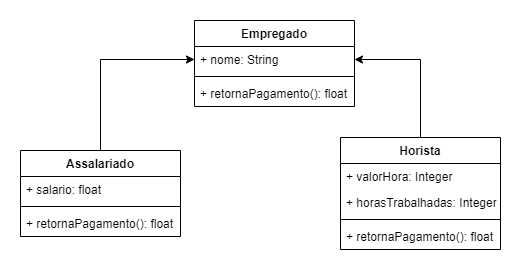

The diagram above was exported from draw.io. Its source (the exported page's mxGraphModel, read from the mxfile embedded in the PNG):
<mxGraphModel dx="1422" dy="762" grid="1" gridSize="10" guides="1" tooltips="1" connect="1" arrows="1" fold="1" page="1" pageScale="1" pageWidth="827" pageHeight="1169" math="0" shadow="0">
  <root>
    <mxCell id="0" />
    <mxCell id="1" parent="0" />
    <mxCell id="USia5aobQJ_VbujVz312-1" value="Empregado" style="swimlane;fontStyle=1;align=center;verticalAlign=top;childLayout=stackLayout;horizontal=1;startSize=26;horizontalStack=0;resizeParent=1;resizeParentMax=0;resizeLast=0;collapsible=1;marginBottom=0;" vertex="1" parent="1">
      <mxGeometry x="334" y="50" width="160" height="86" as="geometry" />
    </mxCell>
    <mxCell id="USia5aobQJ_VbujVz312-2" value="+ nome: String" style="text;strokeColor=none;fillColor=none;align=left;verticalAlign=top;spacingLeft=4;spacingRight=4;overflow=hidden;rotatable=0;points=[[0,0.5],[1,0.5]];portConstraint=eastwest;" vertex="1" parent="USia5aobQJ_VbujVz312-1">
      <mxGeometry y="26" width="160" height="26" as="geometry" />
    </mxCell>
    <mxCell id="USia5aobQJ_VbujVz312-3" value="" style="line;strokeWidth=1;fillColor=none;align=left;verticalAlign=middle;spacingTop=-1;spacingLeft=3;spacingRight=3;rotatable=0;labelPosition=right;points=[];portConstraint=eastwest;" vertex="1" parent="USia5aobQJ_VbujVz312-1">
      <mxGeometry y="52" width="160" height="8" as="geometry" />
    </mxCell>
    <mxCell id="USia5aobQJ_VbujVz312-4" value="+ retornaPagamento(): float" style="text;strokeColor=none;fillColor=none;align=left;verticalAlign=top;spacingLeft=4;spacingRight=4;overflow=hidden;rotatable=0;points=[[0,0.5],[1,0.5]];portConstraint=eastwest;" vertex="1" parent="USia5aobQJ_VbujVz312-1">
      <mxGeometry y="60" width="160" height="26" as="geometry" />
    </mxCell>
    <mxCell id="USia5aobQJ_VbujVz312-9" style="edgeStyle=orthogonalEdgeStyle;rounded=0;orthogonalLoop=1;jettySize=auto;html=1;entryX=0;entryY=0.5;entryDx=0;entryDy=0;" edge="1" parent="1" source="USia5aobQJ_VbujVz312-5" target="USia5aobQJ_VbujVz312-2">
      <mxGeometry relative="1" as="geometry" />
    </mxCell>
    <mxCell id="USia5aobQJ_VbujVz312-5" value="Assalariado" style="swimlane;fontStyle=1;align=center;verticalAlign=top;childLayout=stackLayout;horizontal=1;startSize=26;horizontalStack=0;resizeParent=1;resizeParentMax=0;resizeLast=0;collapsible=1;marginBottom=0;" vertex="1" parent="1">
      <mxGeometry x="160" y="180" width="160" height="86" as="geometry" />
    </mxCell>
    <mxCell id="USia5aobQJ_VbujVz312-10" value="+ salario: float" style="text;strokeColor=none;fillColor=none;align=left;verticalAlign=top;spacingLeft=4;spacingRight=4;overflow=hidden;rotatable=0;points=[[0,0.5],[1,0.5]];portConstraint=eastwest;" vertex="1" parent="USia5aobQJ_VbujVz312-5">
      <mxGeometry y="26" width="160" height="26" as="geometry" />
    </mxCell>
    <mxCell id="USia5aobQJ_VbujVz312-7" value="" style="line;strokeWidth=1;fillColor=none;align=left;verticalAlign=middle;spacingTop=-1;spacingLeft=3;spacingRight=3;rotatable=0;labelPosition=right;points=[];portConstraint=eastwest;" vertex="1" parent="USia5aobQJ_VbujVz312-5">
      <mxGeometry y="52" width="160" height="8" as="geometry" />
    </mxCell>
    <mxCell id="USia5aobQJ_VbujVz312-8" value="+ retornaPagamento(): float" style="text;strokeColor=none;fillColor=none;align=left;verticalAlign=top;spacingLeft=4;spacingRight=4;overflow=hidden;rotatable=0;points=[[0,0.5],[1,0.5]];portConstraint=eastwest;" vertex="1" parent="USia5aobQJ_VbujVz312-5">
      <mxGeometry y="60" width="160" height="26" as="geometry" />
    </mxCell>
    <mxCell id="USia5aobQJ_VbujVz312-16" style="edgeStyle=orthogonalEdgeStyle;rounded=0;orthogonalLoop=1;jettySize=auto;html=1;entryX=1;entryY=0.5;entryDx=0;entryDy=0;" edge="1" parent="1" source="USia5aobQJ_VbujVz312-11" target="USia5aobQJ_VbujVz312-2">
      <mxGeometry relative="1" as="geometry" />
    </mxCell>
    <mxCell id="USia5aobQJ_VbujVz312-11" value="Horista" style="swimlane;fontStyle=1;align=center;verticalAlign=top;childLayout=stackLayout;horizontal=1;startSize=26;horizontalStack=0;resizeParent=1;resizeParentMax=0;resizeLast=0;collapsible=1;marginBottom=0;" vertex="1" parent="1">
      <mxGeometry x="480" y="167" width="160" height="112" as="geometry" />
    </mxCell>
    <mxCell id="USia5aobQJ_VbujVz312-13" value="+ valorHora: Integer" style="text;strokeColor=none;fillColor=none;align=left;verticalAlign=top;spacingLeft=4;spacingRight=4;overflow=hidden;rotatable=0;points=[[0,0.5],[1,0.5]];portConstraint=eastwest;" vertex="1" parent="USia5aobQJ_VbujVz312-11">
      <mxGeometry y="26" width="160" height="26" as="geometry" />
    </mxCell>
    <mxCell id="USia5aobQJ_VbujVz312-17" value="+ horasTrabalhadas: Integer" style="text;strokeColor=none;fillColor=none;align=left;verticalAlign=top;spacingLeft=4;spacingRight=4;overflow=hidden;rotatable=0;points=[[0,0.5],[1,0.5]];portConstraint=eastwest;" vertex="1" parent="USia5aobQJ_VbujVz312-11">
      <mxGeometry y="52" width="160" height="26" as="geometry" />
    </mxCell>
    <mxCell id="USia5aobQJ_VbujVz312-14" value="" style="line;strokeWidth=1;fillColor=none;align=left;verticalAlign=middle;spacingTop=-1;spacingLeft=3;spacingRight=3;rotatable=0;labelPosition=right;points=[];portConstraint=eastwest;" vertex="1" parent="USia5aobQJ_VbujVz312-11">
      <mxGeometry y="78" width="160" height="8" as="geometry" />
    </mxCell>
    <mxCell id="USia5aobQJ_VbujVz312-15" value="+ retornaPagamento(): float" style="text;strokeColor=none;fillColor=none;align=left;verticalAlign=top;spacingLeft=4;spacingRight=4;overflow=hidden;rotatable=0;points=[[0,0.5],[1,0.5]];portConstraint=eastwest;" vertex="1" parent="USia5aobQJ_VbujVz312-11">
      <mxGeometry y="86" width="160" height="26" as="geometry" />
    </mxCell>
  </root>
</mxGraphModel>